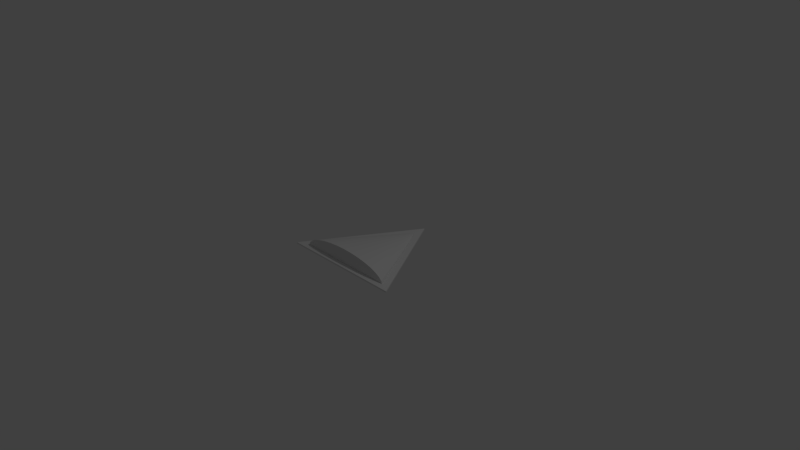 # Source: triangle.obj.blend  (saved by Blender 2.93.20; exported with 4.5.12 LTS)
import bpy
from mathutils import Matrix  # noqa: F401  (used for matrix-valued properties, if any)

bpy.ops.wm.read_factory_settings(use_empty=True)
scene = bpy.context.scene
scene.name = 'Scene'

# ---- collections
col_collection_1 = bpy.data.collections.new('Collection 1'); scene.collection.children.link(col_collection_1)

# ---- world
world_world = bpy.data.worlds.new('World'); scene.world = world_world
world_world.color = (0.05088, 0.05088, 0.05088)
world_world.use_sun_shadow = False
world_world.sun_shadow_jitter_overblur = 0.0
world_world.cycles.sampling_method = 'MANUAL'

# ---- cameras
cam_camera = bpy.data.cameras.new('Camera')
cam_camera.clip_end = 100.0
cam_camera.lens = 35.0
cam_camera.sensor_width = 32.0
cam_camera.sensor_height = 18.0
cam_camera.ortho_scale = 7.314
cam_camera.dof.focus_distance = 0.0
cam_camera.dof.aperture_fstop = 128.0

# ---- lights
light_lamp = bpy.data.lights.new('Lamp', 'POINT')
light_lamp.transmission_factor = 0.0
light_lamp.cutoff_distance = 30.0
light_lamp.energy = 100.0
light_lamp.shadow_buffer_clip_start = 1.001
light_lamp.shadow_soft_size = 0.1
light_lamp.shadow_maximum_resolution = 0.006
light_lamp.use_absolute_resolution = True

# ---- meshes
me_cube_005 = bpy.data.meshes.new('Cube.005')
me_cube_005.from_pydata([(0.003062, -0.4205, 0.1832), (-0.1346, -0.4205, 0.1593), (-0.2669, -0.4205, 0.08831), (-0.3889, -0.4205, -0.02693), (-0.4958, -0.4205, -0.182), (-0.5836, -0.4205, -0.371), (-0.6488, -0.4205, -0.5866), (-0.6889, -0.4205, -0.8205), (0.695, -0.4205, -0.8205), (0.6549, -0.4205, -0.5866), (0.5897, -0.4205, -0.371), (0.5019, -0.4205, -0.182), (0.395, -0.4205, -0.02693), (0.2731, -0.4205, 0.08831), (0.1407, -0.4205, 0.1593), (0.705, -0.4205, -1.0), (0.1846, 0.5073, -1.0), (-0.1785, 0.5073, -1.0), (-0.6989, -0.4205, -1.0), (0.09023, 0.669, -1.0), (0.0571, 0.7214, -1.0), (-0.05097, 0.7214, -1.0), (-0.0841, 0.669, -1.0), (-0.03304, 0.7462, -1.0), (0.03917, 0.7462, -1.0), (0.02719, 0.7598, -1.0), (0.01802, 0.7676, -1.0), (-0.01189, 0.7676, -1.0), (-0.02106, 0.7598, -1.0), (-0.00412, 0.7716, -1.0), (0.003062, 0.7729, -1.0), (0.01024, 0.7716, -1.0)], [], [(0, 30, 29, 1), (1, 29, 27, 2), (2, 27, 28, 3), (3, 28, 23, 4), (4, 23, 21, 5), (5, 21, 22, 6), (6, 22, 17, 7), (7, 17, 18), (8, 16, 19, 9), (9, 19, 20, 10), (10, 20, 24, 11), (11, 24, 25, 12), (12, 25, 26, 13), (13, 26, 31, 14), (14, 31, 30, 0), (0, 1, 2, 3, 4, 5, 6, 7, 18, 15, 8, 9, 10, 11, 12, 13, 14), (15, 16, 8), (18, 17, 22, 21, 23, 28, 27, 29, 30, 31, 26, 25, 24, 20, 19, 16, 15)])
me_cube_005.use_remesh_preserve_volume = False
me_cube_005.use_remesh_preserve_attributes = False
me_cube_005.use_mirror_vertex_groups = False
me_cube_005.update()
me_circle_004 = bpy.data.meshes.new('Circle.004')
me_circle_004.from_pydata([(0.0, 1.0, 0.0), (-0.866, -0.5, 0.0), (0.866, -0.5, 0.0), (0.0, 1.0, 0.01837), (-0.866, -0.5, 0.01837), (0.866, -0.5, 0.01837)], [], [(1, 0, 2), (4, 5, 3), (2, 0, 3, 5), (1, 2, 5, 4), (0, 1, 4, 3)])
me_circle_004.use_remesh_preserve_volume = False
me_circle_004.use_remesh_preserve_attributes = False
me_circle_004.use_mirror_vertex_groups = False
me_circle_004.update()

# ---- objects
ob_cube = bpy.data.objects.new('Cube', me_cube_005)
ob_circle = bpy.data.objects.new('Circle', me_circle_004)
ob_lamp = bpy.data.objects.new('Lamp', light_lamp)
ob_camera = bpy.data.objects.new('Camera', cam_camera)

# ---- transforms, parenting, visibility, modifiers, constraints
ob_cube.location = (-0.003062, 0.003062, 0.1907)
ob_cube.scale = (1.0, 1.0, 0.1707)
ob_cube.lineart.crease_threshold = 0.0
ob_circle.location = (0.0, 0.0, 0.0)
ob_circle.lineart.crease_threshold = 0.0
ob_lamp.location = (4.076, 1.005, 5.904)
ob_lamp.rotation_euler = (0.6503, 0.05522, 1.866)
ob_lamp.lock_rotations_4d = False
ob_lamp.empty_display_type = 'ARROWS'
ob_lamp.color = (0.0, 0.0, 0.0, 0.0)
ob_lamp.lineart.crease_threshold = 0.0
ob_camera.location = (7.481, -6.508, 5.344)
ob_camera.rotation_euler = (1.109, 0.0, 0.8149)
ob_camera.lock_rotations_4d = False
ob_camera.empty_display_type = 'ARROWS'
ob_camera.color = (0.0, 0.0, 0.0, 0.0)
ob_camera.display_type = 'WIRE'
ob_camera.lineart.crease_threshold = 0.0

# ---- collection membership
col_collection_1.objects.link(ob_cube)
col_collection_1.objects.link(ob_circle)
col_collection_1.objects.link(ob_lamp)
col_collection_1.objects.link(ob_camera)

# ---- scene / render settings (as saved in the file)
scene.camera = ob_camera
scene.frame_start = 1; scene.frame_end = 250; scene.frame_set(1)
scene.render.engine = 'BLENDER_EEVEE_NEXT'
scene.render.resolution_percentage = 50
scene.render.dither_intensity = 0.0
scene.cycles.use_denoising = False
scene.cycles.samples = 128
scene.cycles.sampling_pattern = 'TABULATED_SOBOL'
scene.cycles.use_adaptive_sampling = False
scene.cycles.use_light_tree = False
scene.cycles.blur_glossy = 0.0
scene.cycles.sample_clamp_indirect = 0.0
scene.view_settings.view_transform = 'Standard'
bpy.context.view_layer.update()
